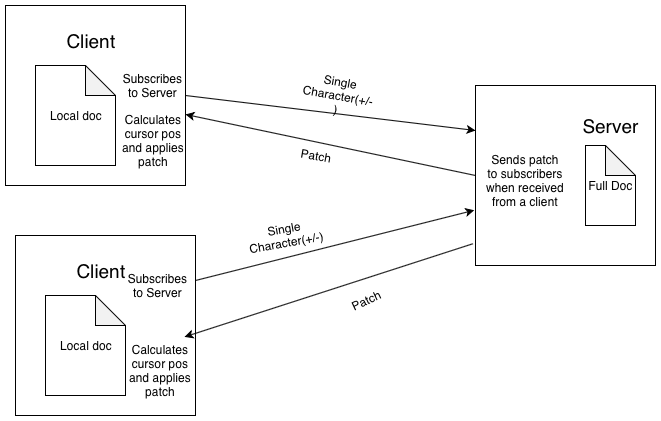

The diagram above was exported from draw.io. Its source (the exported page's mxGraphModel, read from the mxfile embedded in the PNG):
<mxGraphModel dx="806" dy="570" grid="1" gridSize="10" guides="1" tooltips="1" connect="1" arrows="1" fold="1" page="1" pageScale="1" pageWidth="850" pageHeight="1100" math="0" shadow="0">
  <root>
    <mxCell id="0" />
    <mxCell id="1" parent="0" />
    <mxCell id="2" value="" style="whiteSpace=wrap;html=1;aspect=fixed;" vertex="1" parent="1">
      <mxGeometry x="550" y="110" width="180" height="180" as="geometry" />
    </mxCell>
    <mxCell id="3" value="" style="whiteSpace=wrap;html=1;aspect=fixed;" vertex="1" parent="1">
      <mxGeometry x="80" y="30" width="180" height="180" as="geometry" />
    </mxCell>
    <mxCell id="4" value="Full Doc" style="shape=note;whiteSpace=wrap;html=1;backgroundOutline=1;darkOpacity=0.05;" vertex="1" parent="1">
      <mxGeometry x="660" y="170" width="50" height="80" as="geometry" />
    </mxCell>
    <mxCell id="5" value="Local doc" style="shape=note;whiteSpace=wrap;html=1;backgroundOutline=1;darkOpacity=0.05;" vertex="1" parent="1">
      <mxGeometry x="110" y="90" width="80" height="100" as="geometry" />
    </mxCell>
    <mxCell id="6" value="&lt;font style=&quot;font-size: 19px&quot;&gt;Client&lt;/font&gt;" style="text;html=1;strokeColor=none;fillColor=none;align=center;verticalAlign=middle;whiteSpace=wrap;rounded=0;" vertex="1" parent="1">
      <mxGeometry x="120" y="50" width="90" height="30" as="geometry" />
    </mxCell>
    <mxCell id="7" value="&lt;font style=&quot;font-size: 19px&quot;&gt;Server&lt;/font&gt;" style="text;html=1;strokeColor=none;fillColor=none;align=center;verticalAlign=middle;whiteSpace=wrap;rounded=0;" vertex="1" parent="1">
      <mxGeometry x="665" y="140" width="40" height="20" as="geometry" />
    </mxCell>
    <mxCell id="8" value="" style="endArrow=classic;html=1;entryX=0;entryY=0.25;entryDx=0;entryDy=0;exitX=1;exitY=0.5;exitDx=0;exitDy=0;" edge="1" source="3" target="2" parent="1">
      <mxGeometry width="50" height="50" relative="1" as="geometry">
        <mxPoint x="80" y="340" as="sourcePoint" />
        <mxPoint x="130" y="290" as="targetPoint" />
      </mxGeometry>
    </mxCell>
    <mxCell id="9" value="Single Character(+/-)" style="text;html=1;strokeColor=none;fillColor=none;align=center;verticalAlign=middle;whiteSpace=wrap;rounded=0;rotation=10;" vertex="1" parent="1">
      <mxGeometry x="392.5" y="110" width="40" height="20" as="geometry" />
    </mxCell>
    <mxCell id="10" value="" style="endArrow=classic;html=1;exitX=0;exitY=0.5;exitDx=0;exitDy=0;" edge="1" source="2" target="3" parent="1">
      <mxGeometry width="50" height="50" relative="1" as="geometry">
        <mxPoint x="410" y="280" as="sourcePoint" />
        <mxPoint x="249" y="139.9916201117319" as="targetPoint" />
      </mxGeometry>
    </mxCell>
    <mxCell id="11" value="" style="whiteSpace=wrap;html=1;aspect=fixed;" vertex="1" parent="1">
      <mxGeometry x="90" y="260" width="180" height="180" as="geometry" />
    </mxCell>
    <mxCell id="12" value="Local doc" style="shape=note;whiteSpace=wrap;html=1;backgroundOutline=1;darkOpacity=0.05;" vertex="1" parent="1">
      <mxGeometry x="120" y="320" width="80" height="100" as="geometry" />
    </mxCell>
    <mxCell id="13" value="&lt;font style=&quot;font-size: 19px&quot;&gt;Client&lt;/font&gt;" style="text;html=1;strokeColor=none;fillColor=none;align=center;verticalAlign=middle;whiteSpace=wrap;rounded=0;" vertex="1" parent="1">
      <mxGeometry x="130" y="280" width="90" height="30" as="geometry" />
    </mxCell>
    <mxCell id="14" value="" style="endArrow=classic;html=1;exitX=1;exitY=0.25;exitDx=0;exitDy=0;entryX=-0.007;entryY=0.693;entryDx=0;entryDy=0;entryPerimeter=0;" edge="1" source="11" target="2" parent="1">
      <mxGeometry width="50" height="50" relative="1" as="geometry">
        <mxPoint x="440" y="370" as="sourcePoint" />
        <mxPoint x="490" y="320" as="targetPoint" />
      </mxGeometry>
    </mxCell>
    <mxCell id="15" value="" style="endArrow=classic;html=1;exitX=-0.014;exitY=0.879;exitDx=0;exitDy=0;exitPerimeter=0;" edge="1" source="2" parent="1">
      <mxGeometry width="50" height="50" relative="1" as="geometry">
        <mxPoint x="590" y="350" as="sourcePoint" />
        <mxPoint x="259" y="361.4024390243902" as="targetPoint" />
      </mxGeometry>
    </mxCell>
    <mxCell id="16" value="Single Character(+/-)" style="text;html=1;strokeColor=none;fillColor=none;align=center;verticalAlign=middle;whiteSpace=wrap;rounded=0;rotation=-10;" vertex="1" parent="1">
      <mxGeometry x="320" y="250" width="80" height="20" as="geometry" />
    </mxCell>
    <mxCell id="17" value="Subscribes to Server" style="text;html=1;strokeColor=none;fillColor=none;align=center;verticalAlign=middle;whiteSpace=wrap;rounded=0;" vertex="1" parent="1">
      <mxGeometry x="195" y="85" width="65" height="50" as="geometry" />
    </mxCell>
    <mxCell id="18" value="Subscribes to Server" style="text;html=1;strokeColor=none;fillColor=none;align=center;verticalAlign=middle;whiteSpace=wrap;rounded=0;" vertex="1" parent="1">
      <mxGeometry x="200" y="285" width="65" height="50" as="geometry" />
    </mxCell>
    <mxCell id="19" value="Patch" style="text;html=1;strokeColor=none;fillColor=none;align=center;verticalAlign=middle;whiteSpace=wrap;rounded=0;rotation=10;" vertex="1" parent="1">
      <mxGeometry x="370" y="170" width="40" height="20" as="geometry" />
    </mxCell>
    <mxCell id="20" value="Patch" style="text;html=1;strokeColor=none;fillColor=none;align=center;verticalAlign=middle;whiteSpace=wrap;rounded=0;rotation=-25;" vertex="1" parent="1">
      <mxGeometry x="420" y="315" width="40" height="20" as="geometry" />
    </mxCell>
    <mxCell id="21" value="Calculates cursor pos and applies patch" style="text;html=1;strokeColor=none;fillColor=none;align=center;verticalAlign=middle;whiteSpace=wrap;rounded=0;" vertex="1" parent="1">
      <mxGeometry x="200" y="370" width="70" height="50" as="geometry" />
    </mxCell>
    <mxCell id="22" value="Sends patch to subscribers when received from a client" style="text;html=1;strokeColor=none;fillColor=none;align=center;verticalAlign=middle;whiteSpace=wrap;rounded=0;" vertex="1" parent="1">
      <mxGeometry x="560" y="170" width="80" height="70" as="geometry" />
    </mxCell>
    <mxCell id="23" value="Calculates cursor pos and applies patch" style="text;html=1;strokeColor=none;fillColor=none;align=center;verticalAlign=middle;whiteSpace=wrap;rounded=0;" vertex="1" parent="1">
      <mxGeometry x="192.5" y="140" width="70" height="50" as="geometry" />
    </mxCell>
  </root>
</mxGraphModel>